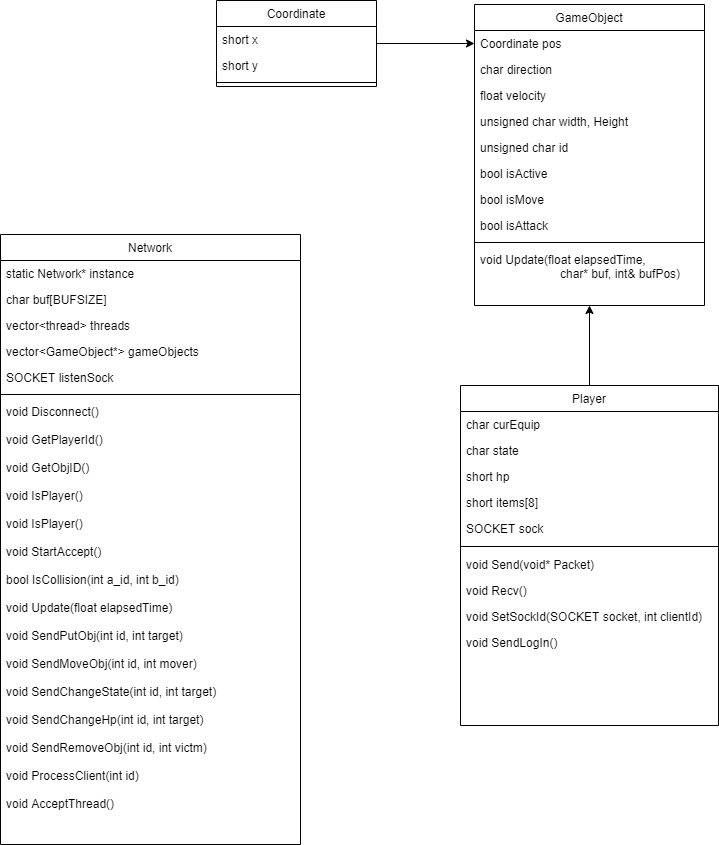

The diagram above was exported from draw.io. Its source (the exported page's mxGraphModel, read from the mxfile embedded in the PNG):
<mxGraphModel dx="2105" dy="939" grid="1" gridSize="10" guides="1" tooltips="1" connect="1" arrows="1" fold="1" page="1" pageScale="1" pageWidth="827" pageHeight="1169" math="0" shadow="0">
  <root>
    <mxCell id="WIyWlLk6GJQsqaUBKTNV-0" />
    <mxCell id="WIyWlLk6GJQsqaUBKTNV-1" parent="WIyWlLk6GJQsqaUBKTNV-0" />
    <mxCell id="7EJbWmPxn5MIXTnX5kuo-135" style="edgeStyle=orthogonalEdgeStyle;rounded=0;orthogonalLoop=1;jettySize=auto;html=1;entryX=0.5;entryY=1;entryDx=0;entryDy=0;" parent="WIyWlLk6GJQsqaUBKTNV-1" source="zkfFHV4jXpPFQw0GAbJ--6" target="7EJbWmPxn5MIXTnX5kuo-127" edge="1">
      <mxGeometry relative="1" as="geometry" />
    </mxCell>
    <mxCell id="zkfFHV4jXpPFQw0GAbJ--6" value="Player" style="swimlane;fontStyle=0;align=center;verticalAlign=top;childLayout=stackLayout;horizontal=1;startSize=26;horizontalStack=0;resizeParent=1;resizeLast=0;collapsible=1;marginBottom=0;rounded=0;shadow=0;strokeWidth=1;" parent="WIyWlLk6GJQsqaUBKTNV-1" vertex="1">
      <mxGeometry x="-330" y="561" width="258" height="340" as="geometry">
        <mxRectangle x="130" y="380" width="160" height="26" as="alternateBounds" />
      </mxGeometry>
    </mxCell>
    <mxCell id="7EJbWmPxn5MIXTnX5kuo-113" value="char curEquip" style="text;align=left;verticalAlign=top;spacingLeft=4;spacingRight=4;overflow=hidden;rotatable=0;points=[[0,0.5],[1,0.5]];portConstraint=eastwest;rounded=0;shadow=0;html=0;" parent="zkfFHV4jXpPFQw0GAbJ--6" vertex="1">
      <mxGeometry y="26" width="258" height="26" as="geometry" />
    </mxCell>
    <mxCell id="h8LLoGerYkd3efBY6kVI-2" value="char state" style="text;align=left;verticalAlign=top;spacingLeft=4;spacingRight=4;overflow=hidden;rotatable=0;points=[[0,0.5],[1,0.5]];portConstraint=eastwest;rounded=0;shadow=0;html=0;" parent="zkfFHV4jXpPFQw0GAbJ--6" vertex="1">
      <mxGeometry y="52" width="258" height="26" as="geometry" />
    </mxCell>
    <mxCell id="7EJbWmPxn5MIXTnX5kuo-114" value="short hp" style="text;align=left;verticalAlign=top;spacingLeft=4;spacingRight=4;overflow=hidden;rotatable=0;points=[[0,0.5],[1,0.5]];portConstraint=eastwest;rounded=0;shadow=0;html=0;" parent="zkfFHV4jXpPFQw0GAbJ--6" vertex="1">
      <mxGeometry y="78" width="258" height="26" as="geometry" />
    </mxCell>
    <mxCell id="7EJbWmPxn5MIXTnX5kuo-120" value="short items[8]" style="text;align=left;verticalAlign=top;spacingLeft=4;spacingRight=4;overflow=hidden;rotatable=0;points=[[0,0.5],[1,0.5]];portConstraint=eastwest;rounded=0;shadow=0;html=0;" parent="zkfFHV4jXpPFQw0GAbJ--6" vertex="1">
      <mxGeometry y="104" width="258" height="26" as="geometry" />
    </mxCell>
    <mxCell id="pRLkPAy1oaf4XolqCP6f-3" value="SOCKET sock" style="text;align=left;verticalAlign=top;spacingLeft=4;spacingRight=4;overflow=hidden;rotatable=0;points=[[0,0.5],[1,0.5]];portConstraint=eastwest;rounded=0;shadow=0;html=0;" vertex="1" parent="zkfFHV4jXpPFQw0GAbJ--6">
      <mxGeometry y="130" width="258" height="26" as="geometry" />
    </mxCell>
    <mxCell id="zkfFHV4jXpPFQw0GAbJ--9" value="" style="line;html=1;strokeWidth=1;align=left;verticalAlign=middle;spacingTop=-1;spacingLeft=3;spacingRight=3;rotatable=0;labelPosition=right;points=[];portConstraint=eastwest;" parent="zkfFHV4jXpPFQw0GAbJ--6" vertex="1">
      <mxGeometry y="156" width="258" height="10" as="geometry" />
    </mxCell>
    <mxCell id="pRLkPAy1oaf4XolqCP6f-1" value="void Send(void* Packet)" style="text;align=left;verticalAlign=top;spacingLeft=4;spacingRight=4;overflow=hidden;rotatable=0;points=[[0,0.5],[1,0.5]];portConstraint=eastwest;rounded=0;shadow=0;html=0;" vertex="1" parent="zkfFHV4jXpPFQw0GAbJ--6">
      <mxGeometry y="166" width="258" height="26" as="geometry" />
    </mxCell>
    <mxCell id="pRLkPAy1oaf4XolqCP6f-2" value="void Recv()" style="text;align=left;verticalAlign=top;spacingLeft=4;spacingRight=4;overflow=hidden;rotatable=0;points=[[0,0.5],[1,0.5]];portConstraint=eastwest;rounded=0;shadow=0;html=0;" vertex="1" parent="zkfFHV4jXpPFQw0GAbJ--6">
      <mxGeometry y="192" width="258" height="26" as="geometry" />
    </mxCell>
    <mxCell id="pRLkPAy1oaf4XolqCP6f-6" value="void SetSockId(SOCKET socket, int clientId)" style="text;align=left;verticalAlign=top;spacingLeft=4;spacingRight=4;overflow=hidden;rotatable=0;points=[[0,0.5],[1,0.5]];portConstraint=eastwest;rounded=0;shadow=0;html=0;" vertex="1" parent="zkfFHV4jXpPFQw0GAbJ--6">
      <mxGeometry y="218" width="258" height="26" as="geometry" />
    </mxCell>
    <mxCell id="pRLkPAy1oaf4XolqCP6f-8" value="void SendLogIn()" style="text;align=left;verticalAlign=top;spacingLeft=4;spacingRight=4;overflow=hidden;rotatable=0;points=[[0,0.5],[1,0.5]];portConstraint=eastwest;rounded=0;shadow=0;html=0;" vertex="1" parent="zkfFHV4jXpPFQw0GAbJ--6">
      <mxGeometry y="244" width="258" height="26" as="geometry" />
    </mxCell>
    <mxCell id="7EJbWmPxn5MIXTnX5kuo-137" style="edgeStyle=orthogonalEdgeStyle;rounded=0;orthogonalLoop=1;jettySize=auto;html=1;entryX=0;entryY=0.5;entryDx=0;entryDy=0;" parent="WIyWlLk6GJQsqaUBKTNV-1" source="7EJbWmPxn5MIXTnX5kuo-121" target="7EJbWmPxn5MIXTnX5kuo-129" edge="1">
      <mxGeometry relative="1" as="geometry" />
    </mxCell>
    <mxCell id="7EJbWmPxn5MIXTnX5kuo-121" value="Coordinate" style="swimlane;fontStyle=0;align=center;verticalAlign=top;childLayout=stackLayout;horizontal=1;startSize=26;horizontalStack=0;resizeParent=1;resizeLast=0;collapsible=1;marginBottom=0;rounded=0;shadow=0;strokeWidth=1;" parent="WIyWlLk6GJQsqaUBKTNV-1" vertex="1">
      <mxGeometry x="-574" y="176" width="160" height="86" as="geometry">
        <mxRectangle x="550" y="140" width="160" height="26" as="alternateBounds" />
      </mxGeometry>
    </mxCell>
    <mxCell id="7EJbWmPxn5MIXTnX5kuo-123" value="short x" style="text;align=left;verticalAlign=top;spacingLeft=4;spacingRight=4;overflow=hidden;rotatable=0;points=[[0,0.5],[1,0.5]];portConstraint=eastwest;rounded=0;shadow=0;html=0;" parent="7EJbWmPxn5MIXTnX5kuo-121" vertex="1">
      <mxGeometry y="26" width="160" height="26" as="geometry" />
    </mxCell>
    <mxCell id="7EJbWmPxn5MIXTnX5kuo-124" value="short y" style="text;align=left;verticalAlign=top;spacingLeft=4;spacingRight=4;overflow=hidden;rotatable=0;points=[[0,0.5],[1,0.5]];portConstraint=eastwest;rounded=0;shadow=0;html=0;" parent="7EJbWmPxn5MIXTnX5kuo-121" vertex="1">
      <mxGeometry y="52" width="160" height="26" as="geometry" />
    </mxCell>
    <mxCell id="7EJbWmPxn5MIXTnX5kuo-122" value="" style="line;html=1;strokeWidth=1;align=left;verticalAlign=middle;spacingTop=-1;spacingLeft=3;spacingRight=3;rotatable=0;labelPosition=right;points=[];portConstraint=eastwest;" parent="7EJbWmPxn5MIXTnX5kuo-121" vertex="1">
      <mxGeometry y="78" width="160" height="8" as="geometry" />
    </mxCell>
    <mxCell id="7EJbWmPxn5MIXTnX5kuo-127" value="GameObject" style="swimlane;fontStyle=0;align=center;verticalAlign=top;childLayout=stackLayout;horizontal=1;startSize=26;horizontalStack=0;resizeParent=1;resizeLast=0;collapsible=1;marginBottom=0;rounded=0;shadow=0;strokeWidth=1;" parent="WIyWlLk6GJQsqaUBKTNV-1" vertex="1">
      <mxGeometry x="-316" y="180" width="230" height="301" as="geometry">
        <mxRectangle x="550" y="140" width="160" height="26" as="alternateBounds" />
      </mxGeometry>
    </mxCell>
    <mxCell id="7EJbWmPxn5MIXTnX5kuo-129" value="Coordinate pos" style="text;align=left;verticalAlign=top;spacingLeft=4;spacingRight=4;overflow=hidden;rotatable=0;points=[[0,0.5],[1,0.5]];portConstraint=eastwest;rounded=0;shadow=0;html=0;" parent="7EJbWmPxn5MIXTnX5kuo-127" vertex="1">
      <mxGeometry y="26" width="230" height="26" as="geometry" />
    </mxCell>
    <mxCell id="7EJbWmPxn5MIXTnX5kuo-131" value="char direction" style="text;align=left;verticalAlign=top;spacingLeft=4;spacingRight=4;overflow=hidden;rotatable=0;points=[[0,0.5],[1,0.5]];portConstraint=eastwest;rounded=0;shadow=0;html=0;" parent="7EJbWmPxn5MIXTnX5kuo-127" vertex="1">
      <mxGeometry y="52" width="230" height="26" as="geometry" />
    </mxCell>
    <mxCell id="7EJbWmPxn5MIXTnX5kuo-140" value="float velocity" style="text;align=left;verticalAlign=top;spacingLeft=4;spacingRight=4;overflow=hidden;rotatable=0;points=[[0,0.5],[1,0.5]];portConstraint=eastwest;" parent="7EJbWmPxn5MIXTnX5kuo-127" vertex="1">
      <mxGeometry y="78" width="230" height="26" as="geometry" />
    </mxCell>
    <mxCell id="PDL5sNXrBr36ZDbFCjwY-1" value="unsigned char width, Height" style="text;align=left;verticalAlign=top;spacingLeft=4;spacingRight=4;overflow=hidden;rotatable=0;points=[[0,0.5],[1,0.5]];portConstraint=eastwest;" parent="7EJbWmPxn5MIXTnX5kuo-127" vertex="1">
      <mxGeometry y="104" width="230" height="26" as="geometry" />
    </mxCell>
    <mxCell id="PDL5sNXrBr36ZDbFCjwY-2" value="unsigned char id" style="text;align=left;verticalAlign=top;spacingLeft=4;spacingRight=4;overflow=hidden;rotatable=0;points=[[0,0.5],[1,0.5]];portConstraint=eastwest;" parent="7EJbWmPxn5MIXTnX5kuo-127" vertex="1">
      <mxGeometry y="130" width="230" height="26" as="geometry" />
    </mxCell>
    <mxCell id="svXSLSuPKlglwKJpArpJ-1" value="bool isActive" style="text;align=left;verticalAlign=top;spacingLeft=4;spacingRight=4;overflow=hidden;rotatable=0;points=[[0,0.5],[1,0.5]];portConstraint=eastwest;" parent="7EJbWmPxn5MIXTnX5kuo-127" vertex="1">
      <mxGeometry y="156" width="230" height="26" as="geometry" />
    </mxCell>
    <mxCell id="pRLkPAy1oaf4XolqCP6f-4" value="bool isMove" style="text;align=left;verticalAlign=top;spacingLeft=4;spacingRight=4;overflow=hidden;rotatable=0;points=[[0,0.5],[1,0.5]];portConstraint=eastwest;" vertex="1" parent="7EJbWmPxn5MIXTnX5kuo-127">
      <mxGeometry y="182" width="230" height="26" as="geometry" />
    </mxCell>
    <mxCell id="pRLkPAy1oaf4XolqCP6f-5" value="bool isAttack" style="text;align=left;verticalAlign=top;spacingLeft=4;spacingRight=4;overflow=hidden;rotatable=0;points=[[0,0.5],[1,0.5]];portConstraint=eastwest;" vertex="1" parent="7EJbWmPxn5MIXTnX5kuo-127">
      <mxGeometry y="208" width="230" height="26" as="geometry" />
    </mxCell>
    <mxCell id="7EJbWmPxn5MIXTnX5kuo-128" value="" style="line;html=1;strokeWidth=1;align=left;verticalAlign=middle;spacingTop=-1;spacingLeft=3;spacingRight=3;rotatable=0;labelPosition=right;points=[];portConstraint=eastwest;" parent="7EJbWmPxn5MIXTnX5kuo-127" vertex="1">
      <mxGeometry y="234" width="230" height="8" as="geometry" />
    </mxCell>
    <mxCell id="svXSLSuPKlglwKJpArpJ-0" value="void Update(float elapsedTime, &#10;                        char* buf, int&amp; bufPos)" style="text;align=left;verticalAlign=top;spacingLeft=4;spacingRight=4;overflow=hidden;rotatable=0;points=[[0,0.5],[1,0.5]];portConstraint=eastwest;rounded=0;shadow=0;html=0;" parent="7EJbWmPxn5MIXTnX5kuo-127" vertex="1">
      <mxGeometry y="242" width="230" height="28" as="geometry" />
    </mxCell>
    <mxCell id="pRLkPAy1oaf4XolqCP6f-10" value="Network" style="swimlane;fontStyle=0;align=center;verticalAlign=top;childLayout=stackLayout;horizontal=1;startSize=26;horizontalStack=0;resizeParent=1;resizeLast=0;collapsible=1;marginBottom=0;rounded=0;shadow=0;strokeWidth=1;" vertex="1" parent="WIyWlLk6GJQsqaUBKTNV-1">
      <mxGeometry x="-790" y="410" width="300" height="610" as="geometry">
        <mxRectangle x="550" y="140" width="160" height="26" as="alternateBounds" />
      </mxGeometry>
    </mxCell>
    <mxCell id="pRLkPAy1oaf4XolqCP6f-11" value="static Network* instance" style="text;align=left;verticalAlign=top;spacingLeft=4;spacingRight=4;overflow=hidden;rotatable=0;points=[[0,0.5],[1,0.5]];portConstraint=eastwest;rounded=0;shadow=0;html=0;" vertex="1" parent="pRLkPAy1oaf4XolqCP6f-10">
      <mxGeometry y="26" width="300" height="26" as="geometry" />
    </mxCell>
    <mxCell id="pRLkPAy1oaf4XolqCP6f-12" value="char buf[BUFSIZE]" style="text;align=left;verticalAlign=top;spacingLeft=4;spacingRight=4;overflow=hidden;rotatable=0;points=[[0,0.5],[1,0.5]];portConstraint=eastwest;rounded=0;shadow=0;html=0;" vertex="1" parent="pRLkPAy1oaf4XolqCP6f-10">
      <mxGeometry y="52" width="300" height="26" as="geometry" />
    </mxCell>
    <mxCell id="pRLkPAy1oaf4XolqCP6f-18" value="vector&lt;thread&gt; threads" style="text;align=left;verticalAlign=top;spacingLeft=4;spacingRight=4;overflow=hidden;rotatable=0;points=[[0,0.5],[1,0.5]];portConstraint=eastwest;" vertex="1" parent="pRLkPAy1oaf4XolqCP6f-10">
      <mxGeometry y="78" width="300" height="26" as="geometry" />
    </mxCell>
    <mxCell id="pRLkPAy1oaf4XolqCP6f-21" value="vector&lt;GameObject*&gt; gameObjects" style="text;align=left;verticalAlign=top;spacingLeft=4;spacingRight=4;overflow=hidden;rotatable=0;points=[[0,0.5],[1,0.5]];portConstraint=eastwest;" vertex="1" parent="pRLkPAy1oaf4XolqCP6f-10">
      <mxGeometry y="104" width="300" height="26" as="geometry" />
    </mxCell>
    <mxCell id="pRLkPAy1oaf4XolqCP6f-22" value="SOCKET listenSock" style="text;align=left;verticalAlign=top;spacingLeft=4;spacingRight=4;overflow=hidden;rotatable=0;points=[[0,0.5],[1,0.5]];portConstraint=eastwest;" vertex="1" parent="pRLkPAy1oaf4XolqCP6f-10">
      <mxGeometry y="130" width="300" height="26" as="geometry" />
    </mxCell>
    <mxCell id="pRLkPAy1oaf4XolqCP6f-19" value="" style="line;html=1;strokeWidth=1;align=left;verticalAlign=middle;spacingTop=-1;spacingLeft=3;spacingRight=3;rotatable=0;labelPosition=right;points=[];portConstraint=eastwest;" vertex="1" parent="pRLkPAy1oaf4XolqCP6f-10">
      <mxGeometry y="156" width="300" height="8" as="geometry" />
    </mxCell>
    <mxCell id="pRLkPAy1oaf4XolqCP6f-20" value="void Disconnect()" style="text;align=left;verticalAlign=top;spacingLeft=4;spacingRight=4;overflow=hidden;rotatable=0;points=[[0,0.5],[1,0.5]];portConstraint=eastwest;rounded=0;shadow=0;html=0;" vertex="1" parent="pRLkPAy1oaf4XolqCP6f-10">
      <mxGeometry y="164" width="300" height="28" as="geometry" />
    </mxCell>
    <mxCell id="pRLkPAy1oaf4XolqCP6f-24" value="void GetPlayerId()" style="text;align=left;verticalAlign=top;spacingLeft=4;spacingRight=4;overflow=hidden;rotatable=0;points=[[0,0.5],[1,0.5]];portConstraint=eastwest;rounded=0;shadow=0;html=0;" vertex="1" parent="pRLkPAy1oaf4XolqCP6f-10">
      <mxGeometry y="192" width="300" height="28" as="geometry" />
    </mxCell>
    <mxCell id="pRLkPAy1oaf4XolqCP6f-25" value="void GetObjID()" style="text;align=left;verticalAlign=top;spacingLeft=4;spacingRight=4;overflow=hidden;rotatable=0;points=[[0,0.5],[1,0.5]];portConstraint=eastwest;rounded=0;shadow=0;html=0;" vertex="1" parent="pRLkPAy1oaf4XolqCP6f-10">
      <mxGeometry y="220" width="300" height="28" as="geometry" />
    </mxCell>
    <mxCell id="pRLkPAy1oaf4XolqCP6f-26" value="void IsPlayer()" style="text;align=left;verticalAlign=top;spacingLeft=4;spacingRight=4;overflow=hidden;rotatable=0;points=[[0,0.5],[1,0.5]];portConstraint=eastwest;rounded=0;shadow=0;html=0;" vertex="1" parent="pRLkPAy1oaf4XolqCP6f-10">
      <mxGeometry y="248" width="300" height="28" as="geometry" />
    </mxCell>
    <mxCell id="pRLkPAy1oaf4XolqCP6f-27" value="void IsPlayer()" style="text;align=left;verticalAlign=top;spacingLeft=4;spacingRight=4;overflow=hidden;rotatable=0;points=[[0,0.5],[1,0.5]];portConstraint=eastwest;rounded=0;shadow=0;html=0;" vertex="1" parent="pRLkPAy1oaf4XolqCP6f-10">
      <mxGeometry y="276" width="300" height="28" as="geometry" />
    </mxCell>
    <mxCell id="pRLkPAy1oaf4XolqCP6f-28" value="void StartAccept()" style="text;align=left;verticalAlign=top;spacingLeft=4;spacingRight=4;overflow=hidden;rotatable=0;points=[[0,0.5],[1,0.5]];portConstraint=eastwest;rounded=0;shadow=0;html=0;" vertex="1" parent="pRLkPAy1oaf4XolqCP6f-10">
      <mxGeometry y="304" width="300" height="28" as="geometry" />
    </mxCell>
    <mxCell id="pRLkPAy1oaf4XolqCP6f-29" value="bool IsCollision(int a_id, int b_id)" style="text;align=left;verticalAlign=top;spacingLeft=4;spacingRight=4;overflow=hidden;rotatable=0;points=[[0,0.5],[1,0.5]];portConstraint=eastwest;rounded=0;shadow=0;html=0;" vertex="1" parent="pRLkPAy1oaf4XolqCP6f-10">
      <mxGeometry y="332" width="300" height="28" as="geometry" />
    </mxCell>
    <mxCell id="pRLkPAy1oaf4XolqCP6f-23" value="void Update(float elapsedTime)" style="text;align=left;verticalAlign=top;spacingLeft=4;spacingRight=4;overflow=hidden;rotatable=0;points=[[0,0.5],[1,0.5]];portConstraint=eastwest;rounded=0;shadow=0;html=0;" vertex="1" parent="pRLkPAy1oaf4XolqCP6f-10">
      <mxGeometry y="360" width="300" height="28" as="geometry" />
    </mxCell>
    <mxCell id="pRLkPAy1oaf4XolqCP6f-30" value="void SendPutObj(int id, int target)" style="text;align=left;verticalAlign=top;spacingLeft=4;spacingRight=4;overflow=hidden;rotatable=0;points=[[0,0.5],[1,0.5]];portConstraint=eastwest;rounded=0;shadow=0;html=0;" vertex="1" parent="pRLkPAy1oaf4XolqCP6f-10">
      <mxGeometry y="388" width="300" height="28" as="geometry" />
    </mxCell>
    <mxCell id="pRLkPAy1oaf4XolqCP6f-31" value="void SendMoveObj(int id, int mover)" style="text;align=left;verticalAlign=top;spacingLeft=4;spacingRight=4;overflow=hidden;rotatable=0;points=[[0,0.5],[1,0.5]];portConstraint=eastwest;rounded=0;shadow=0;html=0;" vertex="1" parent="pRLkPAy1oaf4XolqCP6f-10">
      <mxGeometry y="416" width="300" height="28" as="geometry" />
    </mxCell>
    <mxCell id="pRLkPAy1oaf4XolqCP6f-32" value="void SendChangeState(int id, int target)" style="text;align=left;verticalAlign=top;spacingLeft=4;spacingRight=4;overflow=hidden;rotatable=0;points=[[0,0.5],[1,0.5]];portConstraint=eastwest;rounded=0;shadow=0;html=0;" vertex="1" parent="pRLkPAy1oaf4XolqCP6f-10">
      <mxGeometry y="444" width="300" height="28" as="geometry" />
    </mxCell>
    <mxCell id="pRLkPAy1oaf4XolqCP6f-33" value="void SendChangeHp(int id, int target)" style="text;align=left;verticalAlign=top;spacingLeft=4;spacingRight=4;overflow=hidden;rotatable=0;points=[[0,0.5],[1,0.5]];portConstraint=eastwest;rounded=0;shadow=0;html=0;" vertex="1" parent="pRLkPAy1oaf4XolqCP6f-10">
      <mxGeometry y="472" width="300" height="28" as="geometry" />
    </mxCell>
    <mxCell id="pRLkPAy1oaf4XolqCP6f-34" value="void SendRemoveObj(int id, int victm)" style="text;align=left;verticalAlign=top;spacingLeft=4;spacingRight=4;overflow=hidden;rotatable=0;points=[[0,0.5],[1,0.5]];portConstraint=eastwest;rounded=0;shadow=0;html=0;" vertex="1" parent="pRLkPAy1oaf4XolqCP6f-10">
      <mxGeometry y="500" width="300" height="28" as="geometry" />
    </mxCell>
    <mxCell id="pRLkPAy1oaf4XolqCP6f-35" value="void ProcessClient(int id)" style="text;align=left;verticalAlign=top;spacingLeft=4;spacingRight=4;overflow=hidden;rotatable=0;points=[[0,0.5],[1,0.5]];portConstraint=eastwest;rounded=0;shadow=0;html=0;" vertex="1" parent="pRLkPAy1oaf4XolqCP6f-10">
      <mxGeometry y="528" width="300" height="28" as="geometry" />
    </mxCell>
    <mxCell id="pRLkPAy1oaf4XolqCP6f-36" value="void AcceptThread()" style="text;align=left;verticalAlign=top;spacingLeft=4;spacingRight=4;overflow=hidden;rotatable=0;points=[[0,0.5],[1,0.5]];portConstraint=eastwest;rounded=0;shadow=0;html=0;" vertex="1" parent="pRLkPAy1oaf4XolqCP6f-10">
      <mxGeometry y="556" width="300" height="28" as="geometry" />
    </mxCell>
  </root>
</mxGraphModel>